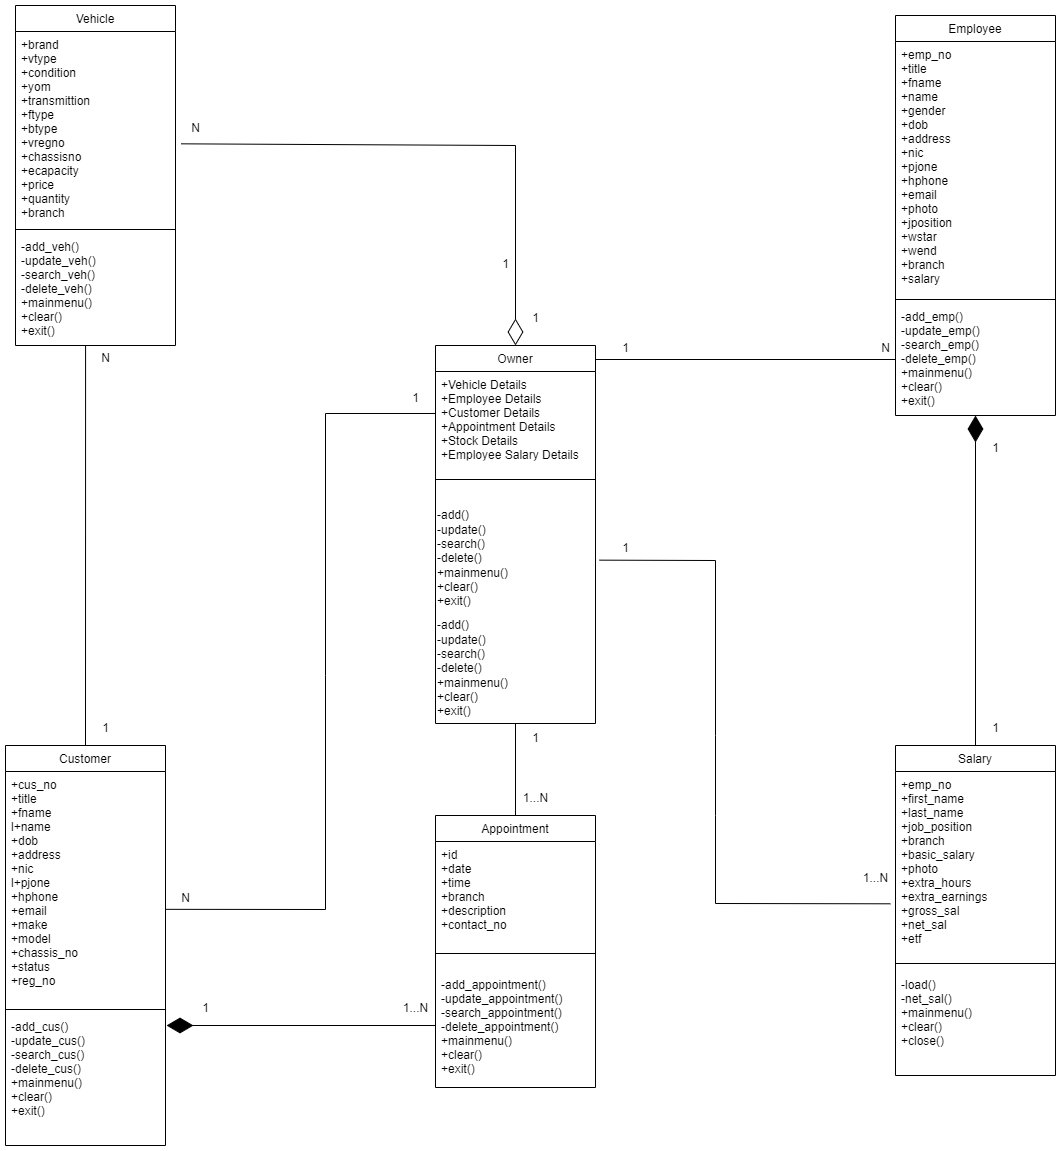

The diagram above was exported from draw.io. Its source (the exported page's mxGraphModel, read from the mxfile embedded in the PNG):
<mxGraphModel dx="2036" dy="869" grid="1" gridSize="10" guides="1" tooltips="1" connect="1" arrows="1" fold="1" page="1" pageScale="1" pageWidth="827" pageHeight="1169" math="0" shadow="0">
  <root>
    <mxCell id="WIyWlLk6GJQsqaUBKTNV-0" />
    <mxCell id="WIyWlLk6GJQsqaUBKTNV-1" parent="WIyWlLk6GJQsqaUBKTNV-0" />
    <mxCell id="VNDNhv4zIx1Q-dnKdylS-66" value="Owner" style="swimlane;fontStyle=0;align=center;verticalAlign=top;childLayout=stackLayout;horizontal=1;startSize=26;horizontalStack=0;resizeParent=1;resizeLast=0;collapsible=1;marginBottom=0;rounded=0;shadow=0;strokeWidth=1;" vertex="1" parent="WIyWlLk6GJQsqaUBKTNV-1">
      <mxGeometry x="740" y="880" width="160" height="378" as="geometry">
        <mxRectangle x="230" y="140" width="160" height="26" as="alternateBounds" />
      </mxGeometry>
    </mxCell>
    <mxCell id="VNDNhv4zIx1Q-dnKdylS-67" value="+Vehicle Details&#10;+Employee Details&#10;+Customer Details&#10;+Appointment Details&#10;+Stock Details&#10;+Employee Salary Details" style="text;align=left;verticalAlign=top;spacingLeft=4;spacingRight=4;overflow=hidden;rotatable=0;points=[[0,0.5],[1,0.5]];portConstraint=eastwest;" vertex="1" parent="VNDNhv4zIx1Q-dnKdylS-66">
      <mxGeometry y="26" width="160" height="84" as="geometry" />
    </mxCell>
    <mxCell id="VNDNhv4zIx1Q-dnKdylS-70" value="" style="line;html=1;strokeWidth=1;align=left;verticalAlign=middle;spacingTop=-1;spacingLeft=3;spacingRight=3;rotatable=0;labelPosition=right;points=[];portConstraint=eastwest;" vertex="1" parent="VNDNhv4zIx1Q-dnKdylS-66">
      <mxGeometry y="110" width="160" height="48" as="geometry" />
    </mxCell>
    <mxCell id="VNDNhv4zIx1Q-dnKdylS-123" value="-add()&lt;br&gt;-update()&lt;br&gt;-search()&lt;br&gt;-delete()&lt;br&gt;+mainmenu()&lt;br&gt;+clear()&lt;br&gt;+exit()" style="text;html=1;align=left;verticalAlign=middle;resizable=0;points=[];autosize=1;strokeColor=none;fillColor=none;" vertex="1" parent="VNDNhv4zIx1Q-dnKdylS-66">
      <mxGeometry y="158" width="160" height="110" as="geometry" />
    </mxCell>
    <mxCell id="VNDNhv4zIx1Q-dnKdylS-141" value="-add()&lt;br&gt;-update()&lt;br&gt;-search()&lt;br&gt;-delete()&lt;br&gt;+mainmenu()&lt;br&gt;+clear()&lt;br&gt;+exit()" style="text;html=1;align=left;verticalAlign=middle;resizable=0;points=[];autosize=1;strokeColor=none;fillColor=none;" vertex="1" parent="VNDNhv4zIx1Q-dnKdylS-66">
      <mxGeometry y="268" width="160" height="110" as="geometry" />
    </mxCell>
    <mxCell id="VNDNhv4zIx1Q-dnKdylS-73" value="Vehicle" style="swimlane;fontStyle=0;align=center;verticalAlign=top;childLayout=stackLayout;horizontal=1;startSize=26;horizontalStack=0;resizeParent=1;resizeLast=0;collapsible=1;marginBottom=0;rounded=0;shadow=0;strokeWidth=1;" vertex="1" parent="WIyWlLk6GJQsqaUBKTNV-1">
      <mxGeometry x="320" y="540" width="160" height="340" as="geometry">
        <mxRectangle x="130" y="380" width="160" height="26" as="alternateBounds" />
      </mxGeometry>
    </mxCell>
    <mxCell id="VNDNhv4zIx1Q-dnKdylS-74" value="+brand&#10;+vtype&#10;+condition&#10;+yom&#10;+transmittion&#10;+ftype&#10;+btype&#10;+vregno&#10;+chassisno&#10;+ecapacity&#10;+price&#10;+quantity&#10;+branch" style="text;align=left;verticalAlign=top;spacingLeft=4;spacingRight=4;overflow=hidden;rotatable=0;points=[[0,0.5],[1,0.5]];portConstraint=eastwest;" vertex="1" parent="VNDNhv4zIx1Q-dnKdylS-73">
      <mxGeometry y="26" width="160" height="194" as="geometry" />
    </mxCell>
    <mxCell id="VNDNhv4zIx1Q-dnKdylS-76" value="" style="line;html=1;strokeWidth=1;align=left;verticalAlign=middle;spacingTop=-1;spacingLeft=3;spacingRight=3;rotatable=0;labelPosition=right;points=[];portConstraint=eastwest;" vertex="1" parent="VNDNhv4zIx1Q-dnKdylS-73">
      <mxGeometry y="220" width="160" height="8" as="geometry" />
    </mxCell>
    <mxCell id="VNDNhv4zIx1Q-dnKdylS-77" value="-add_veh()&#10;-update_veh()&#10;-search_veh()&#10;-delete_veh()&#10;+mainmenu()&#10;+clear()&#10;+exit()" style="text;align=left;verticalAlign=top;spacingLeft=4;spacingRight=4;overflow=hidden;rotatable=0;points=[[0,0.5],[1,0.5]];portConstraint=eastwest;" vertex="1" parent="VNDNhv4zIx1Q-dnKdylS-73">
      <mxGeometry y="228" width="160" height="112" as="geometry" />
    </mxCell>
    <mxCell id="VNDNhv4zIx1Q-dnKdylS-78" value="Employee" style="swimlane;fontStyle=0;align=center;verticalAlign=top;childLayout=stackLayout;horizontal=1;startSize=26;horizontalStack=0;resizeParent=1;resizeLast=0;collapsible=1;marginBottom=0;rounded=0;shadow=0;strokeWidth=1;" vertex="1" parent="WIyWlLk6GJQsqaUBKTNV-1">
      <mxGeometry x="1200" y="550" width="160" height="400" as="geometry">
        <mxRectangle x="550" y="140" width="160" height="26" as="alternateBounds" />
      </mxGeometry>
    </mxCell>
    <mxCell id="VNDNhv4zIx1Q-dnKdylS-79" value="+emp_no&#10;+title&#10;+fname&#10;+name&#10;+gender&#10;+dob&#10;+address&#10;+nic&#10;+pjone&#10;+hphone&#10;+email&#10;+photo&#10;+jposition&#10;+wstar&#10;+wend&#10;+branch&#10;+salary&#10;" style="text;align=left;verticalAlign=top;spacingLeft=4;spacingRight=4;overflow=hidden;rotatable=0;points=[[0,0.5],[1,0.5]];portConstraint=eastwest;" vertex="1" parent="VNDNhv4zIx1Q-dnKdylS-78">
      <mxGeometry y="26" width="160" height="254" as="geometry" />
    </mxCell>
    <mxCell id="VNDNhv4zIx1Q-dnKdylS-81" value="" style="line;html=1;strokeWidth=1;align=left;verticalAlign=middle;spacingTop=-1;spacingLeft=3;spacingRight=3;rotatable=0;labelPosition=right;points=[];portConstraint=eastwest;" vertex="1" parent="VNDNhv4zIx1Q-dnKdylS-78">
      <mxGeometry y="280" width="160" height="8" as="geometry" />
    </mxCell>
    <mxCell id="VNDNhv4zIx1Q-dnKdylS-82" value="-add_emp()&#10;-update_emp()&#10;-search_emp()&#10;-delete_emp()&#10;+mainmenu()&#10;+clear()&#10;+exit()" style="text;align=left;verticalAlign=top;spacingLeft=4;spacingRight=4;overflow=hidden;rotatable=0;points=[[0,0.5],[1,0.5]];portConstraint=eastwest;" vertex="1" parent="VNDNhv4zIx1Q-dnKdylS-78">
      <mxGeometry y="288" width="160" height="112" as="geometry" />
    </mxCell>
    <mxCell id="VNDNhv4zIx1Q-dnKdylS-84" value="Customer" style="swimlane;fontStyle=0;align=center;verticalAlign=top;childLayout=stackLayout;horizontal=1;startSize=26;horizontalStack=0;resizeParent=1;resizeLast=0;collapsible=1;marginBottom=0;rounded=0;shadow=0;strokeWidth=1;" vertex="1" parent="WIyWlLk6GJQsqaUBKTNV-1">
      <mxGeometry x="310" y="1280" width="160" height="400" as="geometry">
        <mxRectangle x="230" y="140" width="160" height="26" as="alternateBounds" />
      </mxGeometry>
    </mxCell>
    <mxCell id="VNDNhv4zIx1Q-dnKdylS-85" value="+cus_no&#10;+title&#10;+fname&#10;l+name&#10;+dob&#10;+address&#10;+nic&#10;l+pjone&#10;+hphone&#10;+email&#10;+make&#10;+model&#10;+chassis_no&#10;+status&#10;+reg_no" style="text;align=left;verticalAlign=top;spacingLeft=4;spacingRight=4;overflow=hidden;rotatable=0;points=[[0,0.5],[1,0.5]];portConstraint=eastwest;" vertex="1" parent="VNDNhv4zIx1Q-dnKdylS-84">
      <mxGeometry y="26" width="160" height="234" as="geometry" />
    </mxCell>
    <mxCell id="VNDNhv4zIx1Q-dnKdylS-87" value="" style="line;html=1;strokeWidth=1;align=left;verticalAlign=middle;spacingTop=-1;spacingLeft=3;spacingRight=3;rotatable=0;labelPosition=right;points=[];portConstraint=eastwest;" vertex="1" parent="VNDNhv4zIx1Q-dnKdylS-84">
      <mxGeometry y="260" width="160" height="8" as="geometry" />
    </mxCell>
    <mxCell id="VNDNhv4zIx1Q-dnKdylS-88" value="-add_cus()&#10;-update_cus()&#10;-search_cus()&#10;-delete_cus()&#10;+mainmenu()&#10;+clear()&#10;+exit()" style="text;align=left;verticalAlign=top;spacingLeft=4;spacingRight=4;overflow=hidden;rotatable=0;points=[[0,0.5],[1,0.5]];portConstraint=eastwest;" vertex="1" parent="VNDNhv4zIx1Q-dnKdylS-84">
      <mxGeometry y="268" width="160" height="122" as="geometry" />
    </mxCell>
    <mxCell id="VNDNhv4zIx1Q-dnKdylS-90" value="Salary" style="swimlane;fontStyle=0;align=center;verticalAlign=top;childLayout=stackLayout;horizontal=1;startSize=26;horizontalStack=0;resizeParent=1;resizeLast=0;collapsible=1;marginBottom=0;rounded=0;shadow=0;strokeWidth=1;" vertex="1" parent="WIyWlLk6GJQsqaUBKTNV-1">
      <mxGeometry x="1200" y="1280" width="160" height="330" as="geometry">
        <mxRectangle x="230" y="140" width="160" height="26" as="alternateBounds" />
      </mxGeometry>
    </mxCell>
    <mxCell id="VNDNhv4zIx1Q-dnKdylS-91" value="+emp_no&#10;+first_name&#10;+last_name&#10;+job_position&#10;+branch&#10;+basic_salary&#10;+photo&#10;+extra_hours&#10;+extra_earnings&#10;+gross_sal&#10;+net_sal&#10;+etf" style="text;align=left;verticalAlign=top;spacingLeft=4;spacingRight=4;overflow=hidden;rotatable=0;points=[[0,0.5],[1,0.5]];portConstraint=eastwest;" vertex="1" parent="VNDNhv4zIx1Q-dnKdylS-90">
      <mxGeometry y="26" width="160" height="184" as="geometry" />
    </mxCell>
    <mxCell id="VNDNhv4zIx1Q-dnKdylS-94" value="" style="line;html=1;strokeWidth=1;align=left;verticalAlign=middle;spacingTop=-1;spacingLeft=3;spacingRight=3;rotatable=0;labelPosition=right;points=[];portConstraint=eastwest;" vertex="1" parent="VNDNhv4zIx1Q-dnKdylS-90">
      <mxGeometry y="210" width="160" height="16" as="geometry" />
    </mxCell>
    <mxCell id="VNDNhv4zIx1Q-dnKdylS-95" value="-load()&#10;-net_sal()&#10;+mainmenu()&#10;+clear()&#10;+close()&#10;&#10;" style="text;align=left;verticalAlign=top;spacingLeft=4;spacingRight=4;overflow=hidden;rotatable=0;points=[[0,0.5],[1,0.5]];portConstraint=eastwest;" vertex="1" parent="VNDNhv4zIx1Q-dnKdylS-90">
      <mxGeometry y="226" width="160" height="104" as="geometry" />
    </mxCell>
    <mxCell id="VNDNhv4zIx1Q-dnKdylS-109" value="1" style="resizable=0;html=1;whiteSpace=wrap;align=right;verticalAlign=bottom;" connectable="0" vertex="1" parent="WIyWlLk6GJQsqaUBKTNV-1">
      <mxGeometry x="929.9961907061643" y="1139.9996157971887" as="geometry">
        <mxPoint x="-116" y="-334" as="offset" />
      </mxGeometry>
    </mxCell>
    <mxCell id="VNDNhv4zIx1Q-dnKdylS-114" value="Appointment" style="swimlane;fontStyle=0;align=center;verticalAlign=top;childLayout=stackLayout;horizontal=1;startSize=26;horizontalStack=0;resizeParent=1;resizeLast=0;collapsible=1;marginBottom=0;rounded=0;shadow=0;strokeWidth=1;" vertex="1" parent="WIyWlLk6GJQsqaUBKTNV-1">
      <mxGeometry x="740" y="1350" width="160" height="272" as="geometry">
        <mxRectangle x="230" y="140" width="160" height="26" as="alternateBounds" />
      </mxGeometry>
    </mxCell>
    <mxCell id="VNDNhv4zIx1Q-dnKdylS-122" value="+id&#10;+date&#10;+time&#10;+branch&#10;+description&#10;+contact_no" style="text;align=left;verticalAlign=top;spacingLeft=4;spacingRight=4;overflow=hidden;rotatable=0;points=[[0,0.5],[1,0.5]];portConstraint=eastwest;" vertex="1" parent="VNDNhv4zIx1Q-dnKdylS-114">
      <mxGeometry y="26" width="160" height="94" as="geometry" />
    </mxCell>
    <mxCell id="VNDNhv4zIx1Q-dnKdylS-118" value="" style="line;html=1;strokeWidth=1;align=left;verticalAlign=middle;spacingTop=-1;spacingLeft=3;spacingRight=3;rotatable=0;labelPosition=right;points=[];portConstraint=eastwest;" vertex="1" parent="VNDNhv4zIx1Q-dnKdylS-114">
      <mxGeometry y="120" width="160" height="36" as="geometry" />
    </mxCell>
    <mxCell id="VNDNhv4zIx1Q-dnKdylS-119" value="-add_appointment()&#10;-update_appointment()&#10;-search_appointment()&#10;-delete_appointment()&#10;+mainmenu()&#10;+clear()&#10;+exit()" style="text;align=left;verticalAlign=top;spacingLeft=4;spacingRight=4;overflow=hidden;rotatable=0;points=[[0,0.5],[1,0.5]];portConstraint=eastwest;" vertex="1" parent="VNDNhv4zIx1Q-dnKdylS-114">
      <mxGeometry y="156" width="160" height="114" as="geometry" />
    </mxCell>
    <mxCell id="VNDNhv4zIx1Q-dnKdylS-129" value="" style="endArrow=none;html=1;rounded=0;entryX=0;entryY=0.5;entryDx=0;entryDy=0;" edge="1" parent="WIyWlLk6GJQsqaUBKTNV-1" target="VNDNhv4zIx1Q-dnKdylS-82">
      <mxGeometry width="50" height="50" relative="1" as="geometry">
        <mxPoint x="900" y="894" as="sourcePoint" />
        <mxPoint x="730" y="950" as="targetPoint" />
      </mxGeometry>
    </mxCell>
    <mxCell id="VNDNhv4zIx1Q-dnKdylS-130" value="" style="endArrow=none;html=1;rounded=0;entryX=0;entryY=0.5;entryDx=0;entryDy=0;exitX=0.997;exitY=0.589;exitDx=0;exitDy=0;exitPerimeter=0;" edge="1" parent="WIyWlLk6GJQsqaUBKTNV-1" source="VNDNhv4zIx1Q-dnKdylS-85" target="VNDNhv4zIx1Q-dnKdylS-67">
      <mxGeometry width="50" height="50" relative="1" as="geometry">
        <mxPoint x="630" y="1450" as="sourcePoint" />
        <mxPoint x="730" y="950" as="targetPoint" />
        <Array as="points">
          <mxPoint x="630" y="1444" />
          <mxPoint x="630" y="1210" />
          <mxPoint x="630" y="948" />
        </Array>
      </mxGeometry>
    </mxCell>
    <mxCell id="VNDNhv4zIx1Q-dnKdylS-131" value="" style="endArrow=none;html=1;rounded=0;exitX=0.5;exitY=0;exitDx=0;exitDy=0;entryX=0.5;entryY=1;entryDx=0;entryDy=0;" edge="1" parent="WIyWlLk6GJQsqaUBKTNV-1" source="VNDNhv4zIx1Q-dnKdylS-114" target="VNDNhv4zIx1Q-dnKdylS-66">
      <mxGeometry width="50" height="50" relative="1" as="geometry">
        <mxPoint x="680" y="1180" as="sourcePoint" />
        <mxPoint x="730" y="1130" as="targetPoint" />
      </mxGeometry>
    </mxCell>
    <mxCell id="VNDNhv4zIx1Q-dnKdylS-132" value="" style="endArrow=none;html=1;rounded=0;exitX=-0.032;exitY=0.719;exitDx=0;exitDy=0;entryX=1.025;entryY=0.515;entryDx=0;entryDy=0;entryPerimeter=0;exitPerimeter=0;" edge="1" parent="WIyWlLk6GJQsqaUBKTNV-1" source="VNDNhv4zIx1Q-dnKdylS-91" target="VNDNhv4zIx1Q-dnKdylS-123">
      <mxGeometry width="50" height="50" relative="1" as="geometry">
        <mxPoint x="680" y="1180" as="sourcePoint" />
        <mxPoint x="730" y="1130" as="targetPoint" />
        <Array as="points">
          <mxPoint x="1020" y="1438" />
          <mxPoint x="1020" y="1350" />
          <mxPoint x="1020" y="1270" />
          <mxPoint x="1020" y="1095" />
        </Array>
      </mxGeometry>
    </mxCell>
    <mxCell id="VNDNhv4zIx1Q-dnKdylS-133" value="" style="endArrow=diamondThin;endFill=1;endSize=24;html=1;rounded=0;exitX=0.5;exitY=0;exitDx=0;exitDy=0;" edge="1" parent="WIyWlLk6GJQsqaUBKTNV-1" source="VNDNhv4zIx1Q-dnKdylS-90">
      <mxGeometry width="160" relative="1" as="geometry">
        <mxPoint x="630" y="1150" as="sourcePoint" />
        <mxPoint x="1280" y="950" as="targetPoint" />
      </mxGeometry>
    </mxCell>
    <mxCell id="VNDNhv4zIx1Q-dnKdylS-134" value="" style="endArrow=none;html=1;rounded=0;exitX=0.5;exitY=0;exitDx=0;exitDy=0;entryX=0.438;entryY=1;entryDx=0;entryDy=0;entryPerimeter=0;" edge="1" parent="WIyWlLk6GJQsqaUBKTNV-1" source="VNDNhv4zIx1Q-dnKdylS-84" target="VNDNhv4zIx1Q-dnKdylS-77">
      <mxGeometry width="50" height="50" relative="1" as="geometry">
        <mxPoint x="680" y="1000" as="sourcePoint" />
        <mxPoint x="730" y="950" as="targetPoint" />
      </mxGeometry>
    </mxCell>
    <mxCell id="VNDNhv4zIx1Q-dnKdylS-135" value="" style="endArrow=diamondThin;endFill=1;endSize=24;html=1;rounded=0;" edge="1" parent="WIyWlLk6GJQsqaUBKTNV-1">
      <mxGeometry width="160" relative="1" as="geometry">
        <mxPoint x="740" y="1560" as="sourcePoint" />
        <mxPoint x="471" y="1560" as="targetPoint" />
      </mxGeometry>
    </mxCell>
    <mxCell id="VNDNhv4zIx1Q-dnKdylS-136" value="" style="endArrow=diamondThin;endFill=0;endSize=24;html=1;rounded=0;exitX=1.036;exitY=0.579;exitDx=0;exitDy=0;exitPerimeter=0;entryX=0.5;entryY=0;entryDx=0;entryDy=0;" edge="1" parent="WIyWlLk6GJQsqaUBKTNV-1" source="VNDNhv4zIx1Q-dnKdylS-74" target="VNDNhv4zIx1Q-dnKdylS-66">
      <mxGeometry width="160" relative="1" as="geometry">
        <mxPoint x="630" y="970" as="sourcePoint" />
        <mxPoint x="790" y="970" as="targetPoint" />
        <Array as="points">
          <mxPoint x="820" y="680" />
        </Array>
      </mxGeometry>
    </mxCell>
    <mxCell id="VNDNhv4zIx1Q-dnKdylS-137" value="N" style="text;html=1;align=center;verticalAlign=middle;resizable=0;points=[];autosize=1;strokeColor=none;fillColor=none;" vertex="1" parent="WIyWlLk6GJQsqaUBKTNV-1">
      <mxGeometry x="485" y="648" width="30" height="30" as="geometry" />
    </mxCell>
    <mxCell id="VNDNhv4zIx1Q-dnKdylS-138" value="1" style="text;html=1;align=center;verticalAlign=middle;resizable=0;points=[];autosize=1;strokeColor=none;fillColor=none;" vertex="1" parent="WIyWlLk6GJQsqaUBKTNV-1">
      <mxGeometry x="825" y="838" width="30" height="30" as="geometry" />
    </mxCell>
    <mxCell id="VNDNhv4zIx1Q-dnKdylS-139" value="1" style="text;html=1;align=center;verticalAlign=middle;resizable=0;points=[];autosize=1;strokeColor=none;fillColor=none;" vertex="1" parent="WIyWlLk6GJQsqaUBKTNV-1">
      <mxGeometry x="915" y="868" width="30" height="30" as="geometry" />
    </mxCell>
    <mxCell id="VNDNhv4zIx1Q-dnKdylS-140" value="N" style="text;html=1;align=center;verticalAlign=middle;resizable=0;points=[];autosize=1;strokeColor=none;fillColor=none;" vertex="1" parent="WIyWlLk6GJQsqaUBKTNV-1">
      <mxGeometry x="1175" y="868" width="30" height="30" as="geometry" />
    </mxCell>
    <mxCell id="VNDNhv4zIx1Q-dnKdylS-144" value="1" style="text;html=1;align=center;verticalAlign=middle;resizable=0;points=[];autosize=1;strokeColor=none;fillColor=none;" vertex="1" parent="WIyWlLk6GJQsqaUBKTNV-1">
      <mxGeometry x="1285" y="968" width="30" height="30" as="geometry" />
    </mxCell>
    <mxCell id="VNDNhv4zIx1Q-dnKdylS-145" value="1" style="text;html=1;align=center;verticalAlign=middle;resizable=0;points=[];autosize=1;strokeColor=none;fillColor=none;" vertex="1" parent="WIyWlLk6GJQsqaUBKTNV-1">
      <mxGeometry x="1285" y="1248" width="30" height="30" as="geometry" />
    </mxCell>
    <mxCell id="VNDNhv4zIx1Q-dnKdylS-146" value="N" style="text;html=1;align=center;verticalAlign=middle;resizable=0;points=[];autosize=1;strokeColor=none;fillColor=none;" vertex="1" parent="WIyWlLk6GJQsqaUBKTNV-1">
      <mxGeometry x="395" y="878" width="30" height="30" as="geometry" />
    </mxCell>
    <mxCell id="VNDNhv4zIx1Q-dnKdylS-147" value="1" style="text;html=1;align=center;verticalAlign=middle;resizable=0;points=[];autosize=1;strokeColor=none;fillColor=none;" vertex="1" parent="WIyWlLk6GJQsqaUBKTNV-1">
      <mxGeometry x="395" y="1248" width="30" height="30" as="geometry" />
    </mxCell>
    <mxCell id="VNDNhv4zIx1Q-dnKdylS-149" value="N" style="text;html=1;align=center;verticalAlign=middle;resizable=0;points=[];autosize=1;strokeColor=none;fillColor=none;" vertex="1" parent="WIyWlLk6GJQsqaUBKTNV-1">
      <mxGeometry x="475" y="1418" width="30" height="30" as="geometry" />
    </mxCell>
    <mxCell id="VNDNhv4zIx1Q-dnKdylS-150" value="1" style="text;html=1;align=center;verticalAlign=middle;resizable=0;points=[];autosize=1;strokeColor=none;fillColor=none;" vertex="1" parent="WIyWlLk6GJQsqaUBKTNV-1">
      <mxGeometry x="705" y="918" width="30" height="30" as="geometry" />
    </mxCell>
    <mxCell id="VNDNhv4zIx1Q-dnKdylS-151" value="1...N" style="text;html=1;align=center;verticalAlign=middle;resizable=0;points=[];autosize=1;strokeColor=none;fillColor=none;" vertex="1" parent="WIyWlLk6GJQsqaUBKTNV-1">
      <mxGeometry x="695" y="1528" width="50" height="30" as="geometry" />
    </mxCell>
    <mxCell id="VNDNhv4zIx1Q-dnKdylS-152" value="1" style="text;html=1;align=center;verticalAlign=middle;resizable=0;points=[];autosize=1;strokeColor=none;fillColor=none;" vertex="1" parent="WIyWlLk6GJQsqaUBKTNV-1">
      <mxGeometry x="495" y="1528" width="30" height="30" as="geometry" />
    </mxCell>
    <mxCell id="VNDNhv4zIx1Q-dnKdylS-153" value="1" style="text;html=1;align=center;verticalAlign=middle;resizable=0;points=[];autosize=1;strokeColor=none;fillColor=none;" vertex="1" parent="WIyWlLk6GJQsqaUBKTNV-1">
      <mxGeometry x="825" y="1258" width="30" height="30" as="geometry" />
    </mxCell>
    <mxCell id="VNDNhv4zIx1Q-dnKdylS-154" value="1...N" style="text;html=1;align=center;verticalAlign=middle;resizable=0;points=[];autosize=1;strokeColor=none;fillColor=none;" vertex="1" parent="WIyWlLk6GJQsqaUBKTNV-1">
      <mxGeometry x="815" y="1318" width="50" height="30" as="geometry" />
    </mxCell>
    <mxCell id="VNDNhv4zIx1Q-dnKdylS-155" value="1" style="text;html=1;align=center;verticalAlign=middle;resizable=0;points=[];autosize=1;strokeColor=none;fillColor=none;" vertex="1" parent="WIyWlLk6GJQsqaUBKTNV-1">
      <mxGeometry x="915" y="1068" width="30" height="30" as="geometry" />
    </mxCell>
    <mxCell id="VNDNhv4zIx1Q-dnKdylS-156" value="1...N" style="text;html=1;align=center;verticalAlign=middle;resizable=0;points=[];autosize=1;strokeColor=none;fillColor=none;" vertex="1" parent="WIyWlLk6GJQsqaUBKTNV-1">
      <mxGeometry x="1155" y="1398" width="50" height="30" as="geometry" />
    </mxCell>
  </root>
</mxGraphModel>